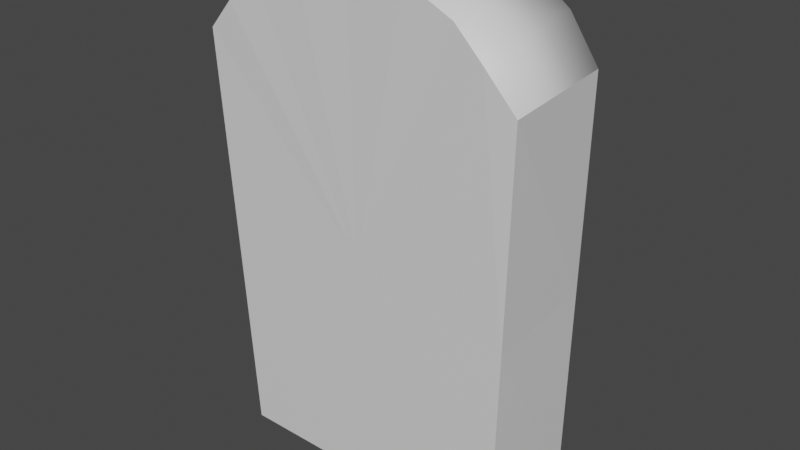 # Source: grave.blend  (saved by Blender 2.80.41; exported with 4.5.12 LTS)
import bpy
from mathutils import Matrix  # noqa: F401  (used for matrix-valued properties, if any)

bpy.ops.wm.read_factory_settings(use_empty=True)
scene = bpy.context.scene
scene.name = 'Scene'

# ---- collections
col_collection = bpy.data.collections.new('Collection'); scene.collection.children.link(col_collection)

# ---- materials (node trees are filled in below, after node groups)
mat_material = bpy.data.materials.new('Material')
mat_material.alpha_threshold = 0.0
mat_material.use_transparent_shadow = False
mat_material.roughness = 0.5
mat_material.line_color = (0.0, 0.0, 0.0, 1.0)

# ---- material node trees
mat_material.use_nodes = True; mat_material.node_tree.nodes.clear()
_N = mat_material.node_tree.nodes; _L = mat_material.node_tree.links
n0 = _N.new('ShaderNodeOutputMaterial'); n0.name = 'Material Output'; n0.location = (300, 300)
n1 = _N.new('ShaderNodeBsdfPrincipled'); n1.name = 'Principled BSDF'; n1.location = (10, 300)
n1.distribution = 'GGX'
n1.subsurface_method = 'BURLEY'
n1.inputs[3].default_value = 1.45
_L.new(n1.outputs[0], n0.inputs[0])
n0.is_active_output = True

# ---- world
world_world = bpy.data.worlds.new('World'); scene.world = world_world
world_world.use_nodes = True; world_world.node_tree.nodes.clear()
_N = world_world.node_tree.nodes; _L = world_world.node_tree.links
n0 = _N.new('ShaderNodeOutputWorld'); n0.name = 'World Output'; n0.location = (300, 300)
n1 = _N.new('ShaderNodeBackground'); n1.name = 'Background'; n1.location = (10, 300)
n1.inputs[0].default_value = (0.05088, 0.05088, 0.05088, 1.0)
_L.new(n1.outputs[0], n0.inputs[0])
n0.is_active_output = True
world_world.color = (0.05088, 0.05088, 0.05088)
world_world.use_sun_shadow = False
world_world.sun_shadow_jitter_overblur = 0.0

# ---- meshes
me_grave = bpy.data.meshes.new('Grave')
me_grave.from_pydata([(0.7642, 0.2508, 1.052), (0.7159, 0.2823, -1.0), (0.799, -0.3489, 1.03), (0.7174, -0.2843, -1.002), (-0.7828, 0.2492, 1.079), (-0.7159, 0.2823, -1.0), (-0.7817, -0.3525, 1.059), (-0.7183, -0.2839, -1.002), (0.01767, -0.3689, 1.484), (-0.01181, 0.2835, 1.467), (3.358e-06, 0.2837, -1.001), (-0.4986, -0.3644, 1.35), (-0.4723, 0.2714, 1.355), (-3.313e-06, -0.2878, -1.006), (0.4587, 0.2741, 1.364), (0.5193, -0.3633, 1.336), (-0.2607, 0.2845, 1.44), (-0.2581, -0.3714, 1.458), (0.2934, -0.3716, 1.449), (0.2378, 0.2849, 1.445), (0.6158, 0.2592, 1.258), (0.6538, -0.3615, 1.199), (-0.6508, -0.3618, 1.201), (-0.6177, 0.259, 1.258), (0.7401, 0.2666, 0.0258), (-0.75, -0.3182, 0.02875), (0.7582, -0.3166, 0.01377), (-0.7494, 0.2658, 0.03964), (0.005914, -0.3272, 0.1813), (-0.003874, 0.2796, 0.1893)], [], [(23, 4, 6, 22), (28, 22, 6, 25), (25, 6, 4, 27), (10, 1, 3, 13), (24, 0, 2, 26), (29, 20, 0, 24), (29, 16, 9), (28, 18, 8), (19, 9, 8, 18), (29, 23, 12), (28, 17, 11), (16, 12, 11, 17), (20, 14, 15, 21), (28, 21, 15), (29, 19, 14), (9, 16, 17, 8), (28, 8, 17), (29, 12, 16), (29, 9, 19), (14, 19, 18, 15), (28, 15, 18), (26, 2, 21, 28), (0, 20, 21, 2), (29, 14, 20), (27, 4, 23, 29), (5, 10, 13, 7), (28, 11, 22), (12, 23, 22, 11), (13, 28, 25, 7), (7, 25, 27, 5), (1, 24, 26, 3), (10, 29, 24, 1), (3, 26, 28, 13), (5, 27, 29, 10)])
me_grave.polygons.foreach_set('use_smooth', [1, 0, 0, 0, 0, 0, 0, 0, 1, 0, 0, 1, 1, 0, 0, 1, 0, 0, 0, 1, 0, 0, 1, 0, 0, 0, 0, 1, 0, 0, 0, 0, 0, 0])
_uv = me_grave.uv_layers.new(name='UVMap')
_uv.uv.foreach_set('vector', [0.5938, 0.0, 0.625, 0.0, 0.625, 0.25, 0.5938, 0.25, 0.5, 0.375, 0.625, 0.4688, 0.625, 0.5, 0.5, 0.5, 0.5, 0.5, 0.625, 0.5, 0.625, 0.75, 0.5, 0.75, 0.5, 0.75, 0.625, 0.75, 0.625, 1.0, 0.5, 1.0, 0.25, 0.5, 0.375, 0.5, 0.375, 0.75, 0.25, 0.75, 0.75, 0.625, 0.875, 0.7188, 0.875, 0.75, 0.75, 0.75, 0.75, 0.625, 0.875, 0.5938, 0.875, 0.625, 0.5, 0.375, 0.625, 0.3438, 0.625, 0.375, 0.4688, 0.0, 0.5, 0.0, 0.5, 0.25, 0.4688, 0.25, 0.75, 0.625, 0.875, 0.5312, 0.875, 0.5625, 0.5, 0.375, 0.625, 0.4062, 0.625, 0.4375, 0.5312, 0.0, 0.5625, 0.0, 0.5625, 0.25, 0.5312, 0.25, 0.4062, 0.0, 0.4375, 0.0, 0.4375, 0.25, 0.4062, 0.25, 0.5, 0.375, 0.625, 0.2812, 0.625, 0.3125, 0.75, 0.625, 0.875, 0.6562, 0.875, 0.6875, 0.5, 0.0, 0.5312, 0.0, 0.5312, 0.25, 0.5, 0.25, 0.5, 0.375, 0.625, 0.375, 0.625, 0.4062, 0.75, 0.625, 0.875, 0.5625, 0.875, 0.5938, 0.75, 0.625, 0.875, 0.625, 0.875, 0.6562, 0.4375, 0.0, 0.4688, 0.0, 0.4688, 0.25, 0.4375, 0.25, 0.5, 0.375, 0.625, 0.3125, 0.625, 0.3438, 0.5, 0.25, 0.625, 0.25, 0.625, 0.2812, 0.5, 0.375, 0.375, 0.0, 0.4062, 0.0, 0.4062, 0.25, 0.375, 0.25, 0.75, 0.625, 0.875, 0.6875, 0.875, 0.7188, 0.75, 0.5, 0.875, 0.5, 0.875, 0.5312, 0.75, 0.625, 0.375, 0.75, 0.5, 0.75, 0.5, 1.0, 0.375, 1.0, 0.5, 0.375, 0.625, 0.4375, 0.625, 0.4688, 0.5625, 0.0, 0.5938, 0.0, 0.5938, 0.25, 0.5625, 0.25, 0.375, 0.375, 0.5, 0.375, 0.5, 0.5, 0.375, 0.5, 0.375, 0.5, 0.5, 0.5, 0.5, 0.75, 0.375, 0.75, 0.125, 0.5, 0.25, 0.5, 0.25, 0.75, 0.125, 0.75, 0.625, 0.625, 0.75, 0.625, 0.75, 0.75, 0.625, 0.75, 0.375, 0.25, 0.5, 0.25, 0.5, 0.375, 0.375, 0.375, 0.625, 0.5, 0.75, 0.5, 0.75, 0.625, 0.625, 0.625])
me_grave.materials.append(mat_material)
me_grave.use_remesh_preserve_volume = False
me_grave.use_remesh_preserve_attributes = False
me_grave.use_mirror_vertex_groups = False
me_grave.update()

# ---- objects
ob_cube = bpy.data.objects.new('Cube', me_grave)

# ---- transforms, parenting, visibility, modifiers, constraints
ob_cube.location = (0.0, 0.0, 0.0)
ob_cube.lock_rotations_4d = False
ob_cube.empty_display_type = 'ARROWS'
ob_cube.lineart.crease_threshold = 0.0

# ---- collection membership
col_collection.objects.link(ob_cube)

# ---- scene / render settings (as saved in the file)
scene.frame_start = 1; scene.frame_end = 250; scene.frame_set(1)
scene.render.engine = 'BLENDER_EEVEE_NEXT'
scene.render.motion_blur_shutter = 1.0
scene.cycles.use_denoising = False
scene.cycles.samples = 128
scene.cycles.sampling_pattern = 'TABULATED_SOBOL'
scene.cycles.use_adaptive_sampling = False
scene.cycles.use_light_tree = False
scene.view_settings.view_transform = 'Filmic'
bpy.context.view_layer.update()

# ---- added for rendering (the .blend has no active camera and no usable light): camera, sun
cam_auto = bpy.data.cameras.new('AutoCamera')
cam_auto.lens = 50.0
cam_auto.sensor_width = 36.0
cam_auto.clip_end = 1000.0
ob_auto_camera = bpy.data.objects.new('AutoCamera', cam_auto)
scene.collection.objects.link(ob_auto_camera)
ob_auto_camera.location = (2.80423, -3.39875, 2.4763)
ob_auto_camera.rotation_euler = (1.09748, -7.21219e-08, 0.694738)
scene.camera = ob_auto_camera
light_auto_sun = bpy.data.lights.new('AutoSun', 'SUN')
light_auto_sun.energy = 3.0
light_auto_sun.angle = 0.0523599
ob_auto_sun = bpy.data.objects.new('AutoSun', light_auto_sun)
scene.collection.objects.link(ob_auto_sun)
ob_auto_sun.rotation_euler = (0.872665, 0.174533, 0.523599)
bpy.context.view_layer.update()

